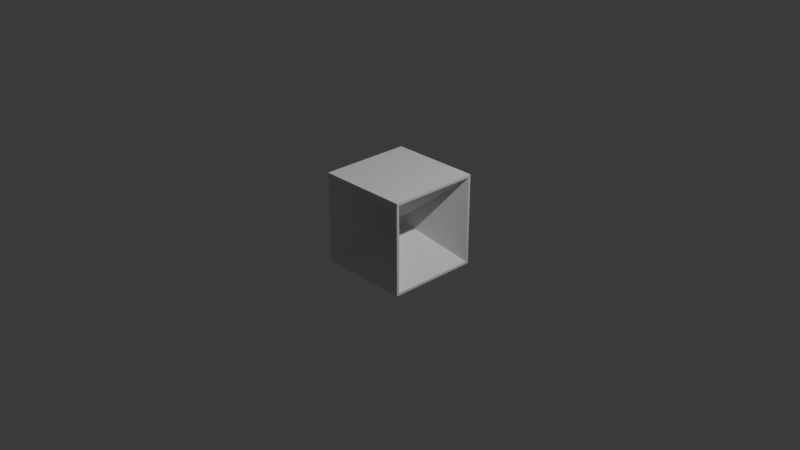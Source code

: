 # Source: cube_structure.blend  (saved by Blender 4.3.34; exported with 4.5.12 LTS)
import bpy
from mathutils import Matrix  # noqa: F401  (used for matrix-valued properties, if any)

bpy.ops.wm.read_factory_settings(use_empty=True)
scene = bpy.context.scene
scene.name = 'Scene'

# ---- collections
col_collection = bpy.data.collections.new('Collection'); scene.collection.children.link(col_collection)

# ---- materials (node trees are filled in below, after node groups)
mat_material = bpy.data.materials.new('Material')
mat_material.alpha_threshold = 0.0
mat_material.roughness = 0.5
mat_material.line_color = (0.0, 0.0, 0.0, 1.0)

# ---- material node trees
mat_material.use_nodes = True; mat_material.node_tree.nodes.clear()
_N = mat_material.node_tree.nodes; _L = mat_material.node_tree.links
n0 = _N.new('ShaderNodeOutputMaterial'); n0.name = 'Material Output'; n0.location = (300, 300)
n1 = _N.new('ShaderNodeBsdfPrincipled'); n1.name = 'Principled BSDF'; n1.location = (10, 300)
n1.inputs[3].default_value = 1.45
_L.new(n1.outputs[0], n0.inputs[0])
n0.is_active_output = True

# ---- world
world_world = bpy.data.worlds.new('World'); scene.world = world_world
world_world.use_nodes = True; world_world.node_tree.nodes.clear()
_N = world_world.node_tree.nodes; _L = world_world.node_tree.links
n0 = _N.new('ShaderNodeOutputWorld'); n0.name = 'World Output'; n0.location = (300, 300)
n1 = _N.new('ShaderNodeBackground'); n1.name = 'Background'; n1.location = (10, 300)
n1.inputs[0].default_value = (0.05088, 0.05088, 0.05088, 1.0)
_L.new(n1.outputs[0], n0.inputs[0])
n0.is_active_output = True
world_world.color = (0.05088, 0.05088, 0.05088)
world_world.sun_shadow_jitter_overblur = 0.0

# ---- cameras
cam_camera = bpy.data.cameras.new('Camera')
cam_camera.clip_end = 100.0
cam_camera.ortho_scale = 7.314

# ---- lights
light_light = bpy.data.lights.new('Light', 'POINT')
light_light.energy = 1000.0
light_light.shadow_soft_size = 0.1

# ---- meshes
me_cube = bpy.data.meshes.new('Cube')
me_cube.from_pydata([(0.1, 0.09, 0.09), (0.1, 0.09, -0.09), (0.09, -0.1, 0.09), (0.09, -0.1, -0.09), (-0.1, 0.09, 0.09), (-0.1, 0.09, -0.09), (-0.09, -0.1, 0.09), (-0.09, -0.1, -0.09), (-0.1, -0.09, -0.09), (-0.1, -0.09, 0.09), (0.1, -0.09, 0.09), (0.1, -0.09, -0.09), (-0.945, -1.0, -0.945), (-0.945, -1.0, 0.945), (0.945, -1.0, 0.945), (0.945, -1.0, -0.945), (0.09, 0.1, 0.09), (0.09, 0.1, -0.09), (1.0, -1.0, 1.0), (1.0, -1.0, -1.0), (1.0, 0.945, 0.945), (1.0, 0.945, -0.945), (1.0, -0.945, 0.945), (1.0, -0.945, -0.945), (-0.09, 0.1, -0.09), (-1.0, -1.0, -1.0), (-1.0, -1.0, 1.0), (-0.09, 0.1, 0.09), (-1.0, 0.945, -0.945), (-1.0, -0.945, -0.945), (-1.0, -0.945, 0.945), (-1.0, 0.945, 0.945), (1.0, 1.0, -1.0), (-1.0, 1.0, -1.0), (1.0, 1.0, 1.0), (-1.0, 1.0, 1.0), (0.945, 1.0, -0.945), (-0.945, 1.0, -0.945), (0.945, 1.0, 0.945), (-0.945, 1.0, 0.945)], [], [(34, 35, 26, 18), (3, 2, 6, 7), (8, 9, 4, 5), (33, 32, 19, 25), (1, 0, 10, 11), (24, 27, 16, 17), (12, 13, 26, 25), (14, 15, 19, 18), (13, 14, 18, 26), (15, 12, 25, 19), (7, 6, 13, 12), (2, 3, 15, 14), (6, 2, 14, 13), (3, 7, 12, 15), (20, 21, 32, 34), (23, 22, 18, 19), (22, 20, 34, 18), (21, 23, 19, 32), (0, 1, 21, 20), (11, 10, 22, 23), (10, 0, 20, 22), (1, 11, 23, 21), (29, 28, 33, 25), (30, 29, 25, 26), (28, 31, 35, 33), (31, 30, 26, 35), (8, 5, 28, 29), (9, 8, 29, 30), (5, 4, 31, 28), (4, 9, 30, 31), (37, 36, 32, 33), (36, 38, 34, 32), (39, 37, 33, 35), (38, 39, 35, 34), (24, 17, 36, 37), (17, 16, 38, 36), (27, 24, 37, 39), (16, 27, 39, 38)])
_uv = me_cube.uv_layers.new(name='UVMap')
_uv.uv.foreach_set('vector', [0.625, 0.5, 0.875, 0.5, 0.875, 0.75, 0.625, 0.75, 0.375, 0.75, 0.625, 0.75, 0.625, 1.0, 0.375, 1.0, 0.3875, 0.0125, 0.6125, 0.0125, 0.6125, 0.2375, 0.3875, 0.2375, 0.125, 0.5, 0.375, 0.5, 0.375, 0.75, 0.125, 0.75, 0.3875, 0.5125, 0.6125, 0.5125, 0.6125, 0.7375, 0.3875, 0.7375, 0.3875, 0.2625, 0.6125, 0.2625, 0.6125, 0.4875, 0.3875, 0.4875, 0.375, 1.0, 0.625, 1.0, 0.625, 1.0, 0.375, 1.0, 0.625, 0.75, 0.375, 0.75, 0.375, 0.75, 0.625, 0.75, 0.625, 1.0, 0.625, 0.75, 0.625, 0.75, 0.625, 1.0, 0.375, 0.75, 0.375, 1.0, 0.375, 1.0, 0.375, 0.75, 0.375, 1.0, 0.625, 1.0, 0.625, 1.0, 0.375, 1.0, 0.625, 0.75, 0.375, 0.75, 0.375, 0.75, 0.625, 0.75, 0.625, 1.0, 0.625, 0.75, 0.625, 0.75, 0.625, 1.0, 0.375, 0.75, 0.375, 1.0, 0.375, 1.0, 0.375, 0.75, 0.6125, 0.5125, 0.3875, 0.5125, 0.375, 0.5, 0.625, 0.5, 0.3875, 0.7375, 0.6125, 0.7375, 0.625, 0.75, 0.375, 0.75, 0.6125, 0.7375, 0.6125, 0.5125, 0.625, 0.5, 0.625, 0.75, 0.3875, 0.5125, 0.3875, 0.7375, 0.375, 0.75, 0.375, 0.5, 0.6125, 0.5125, 0.3875, 0.5125, 0.3875, 0.5125, 0.6125, 0.5125, 0.3875, 0.7375, 0.6125, 0.7375, 0.6125, 0.7375, 0.3875, 0.7375, 0.6125, 0.7375, 0.6125, 0.5125, 0.6125, 0.5125, 0.6125, 0.7375, 0.3875, 0.5125, 0.3875, 0.7375, 0.3875, 0.7375, 0.3875, 0.5125, 0.3875, 0.0125, 0.3875, 0.2375, 0.375, 0.25, 0.375, 0.0, 0.6125, 0.0125, 0.3875, 0.0125, 0.375, 0.0, 0.625, 0.0, 0.3875, 0.2375, 0.6125, 0.2375, 0.625, 0.25, 0.375, 0.25, 0.6125, 0.2375, 0.6125, 0.0125, 0.625, 0.0, 0.625, 0.25, 0.3875, 0.0125, 0.3875, 0.2375, 0.3875, 0.2375, 0.3875, 0.0125, 0.6125, 0.0125, 0.3875, 0.0125, 0.3875, 0.0125, 0.6125, 0.0125, 0.3875, 0.2375, 0.6125, 0.2375, 0.6125, 0.2375, 0.3875, 0.2375, 0.6125, 0.2375, 0.6125, 0.0125, 0.6125, 0.0125, 0.6125, 0.2375, 0.3875, 0.2625, 0.3875, 0.4875, 0.375, 0.5, 0.375, 0.25, 0.3875, 0.4875, 0.6125, 0.4875, 0.625, 0.5, 0.375, 0.5, 0.6125, 0.2625, 0.3875, 0.2625, 0.375, 0.25, 0.625, 0.25, 0.6125, 0.4875, 0.6125, 0.2625, 0.625, 0.25, 0.625, 0.5, 0.3875, 0.2625, 0.3875, 0.4875, 0.3875, 0.4875, 0.3875, 0.2625, 0.3875, 0.4875, 0.6125, 0.4875, 0.6125, 0.4875, 0.3875, 0.4875, 0.6125, 0.2625, 0.3875, 0.2625, 0.3875, 0.2625, 0.6125, 0.2625, 0.6125, 0.4875, 0.6125, 0.2625, 0.6125, 0.2625, 0.6125, 0.4875])
me_cube.materials.append(mat_material)
me_cube.use_mirror_vertex_groups = False
me_cube.update()

# ---- objects
ob_cube = bpy.data.objects.new('Cube', me_cube)
ob_light = bpy.data.objects.new('Light', light_light)
ob_camera = bpy.data.objects.new('Camera', cam_camera)

# ---- transforms, parenting, visibility, modifiers, constraints
ob_cube.location = (0.0, 0.0, 0.0)
ob_cube.scale = (0.5, 0.5, 0.5)
ob_cube.lock_rotations_4d = False
ob_cube.empty_display_type = 'ARROWS'
ob_cube.lineart.crease_threshold = 0.0
ob_light.location = (4.076, 1.005, 5.904)
ob_light.rotation_euler = (0.6503, 0.05522, 1.866)
ob_light.lock_rotations_4d = False
ob_light.empty_display_type = 'ARROWS'
ob_light.color = (0.0, 0.0, 0.0, 0.0)
ob_light.lineart.crease_threshold = 0.0
ob_camera.location = (7.359, -6.926, 4.958)
ob_camera.rotation_euler = (1.109, 0.0, 0.8149)
ob_camera.lock_rotations_4d = False
ob_camera.empty_display_type = 'ARROWS'
ob_camera.color = (0.0, 0.0, 0.0, 0.0)
ob_camera.display_type = 'WIRE'
ob_camera.lineart.crease_threshold = 0.0

# ---- collection membership
col_collection.objects.link(ob_cube)
col_collection.objects.link(ob_light)
col_collection.objects.link(ob_camera)

# ---- scene / render settings (as saved in the file)
scene.camera = ob_camera
scene.frame_start = 1; scene.frame_end = 250; scene.frame_set(1)
scene.render.engine = 'BLENDER_EEVEE_NEXT'
bpy.context.view_layer.update()
